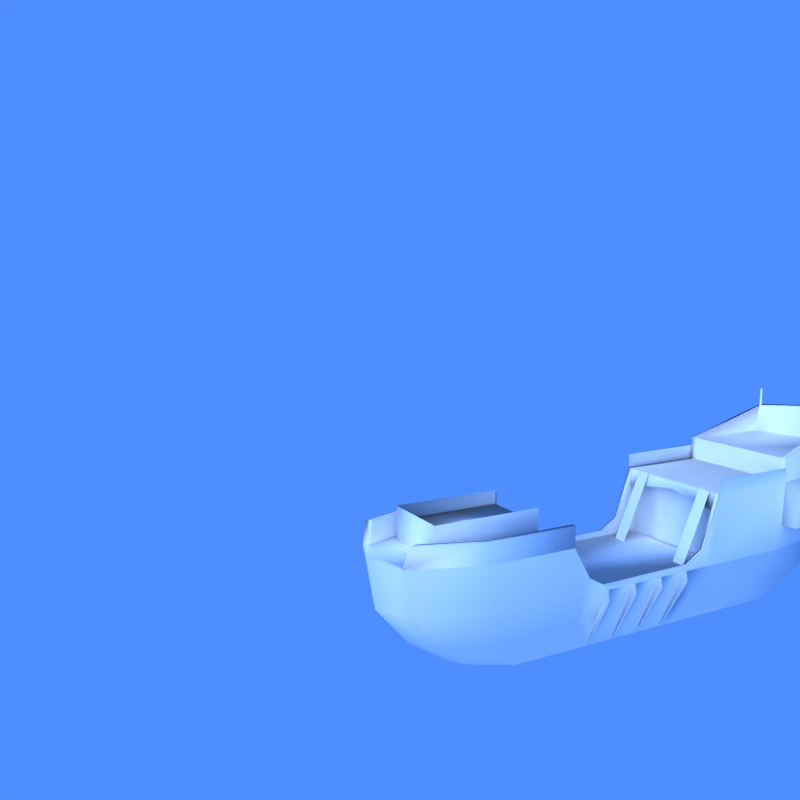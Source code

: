 # Source: Pirate_Ship_deck.blend  (saved by Blender 2.79.0; exported with 4.5.12 LTS)
import bpy
from mathutils import Matrix  # noqa: F401  (used for matrix-valued properties, if any)

bpy.ops.wm.read_factory_settings(use_empty=True)
scene = bpy.context.scene
scene.name = 'Scene'

# ---- collections
col_collection_1 = bpy.data.collections.new('Collection 1'); scene.collection.children.link(col_collection_1)

# ---- materials (node trees are filled in below, after node groups)
mat_material = bpy.data.materials.new('Material')
mat_material.alpha_threshold = 0.0
mat_material.diffuse_color = (0.9278, 0.9278, 0.9278, 1.0)
mat_material.roughness = 0.5
mat_material.specular_intensity = 0.0

# ---- material node trees

# ---- world
world_world = bpy.data.worlds.new('World'); scene.world = world_world
world_world.color = (0.3109, 0.5564, 1.0)
world_world.use_sun_shadow = False
world_world.sun_shadow_jitter_overblur = 0.0
world_world.cycles.sampling_method = 'NONE'
world_world.cycles.sample_map_resolution = 256

# ---- cameras
cam_camera = bpy.data.cameras.new('Camera')
cam_camera.passepartout_alpha = 0.2
cam_camera.clip_end = 100.0
cam_camera.lens = 35.0
cam_camera.sensor_width = 32.0
cam_camera.sensor_height = 18.0
cam_camera.ortho_scale = 7.314
cam_camera.show_passepartout = False
cam_camera.show_safe_areas = True
cam_camera.dof.focus_distance = 0.0
cam_camera.dof.aperture_fstop = 128.0

# ---- lights
light_spot = bpy.data.lights.new('Spot', 'SUN')
light_spot.transmission_factor = 0.0
light_spot.cutoff_distance = 30.0
light_spot.angle = 1.571
light_spot.energy = 1.607
light_spot.shadow_buffer_clip_start = 1.001
light_spot.shadow_soft_size = 1.0
light_spot.shadow_cascade_max_distance = 1000.0
light_spot.cycles.use_multiple_importance_sampling = False

# ---- meshes
me_cylinder_012 = bpy.data.meshes.new('Cylinder.012')
me_cylinder_012.from_pydata([(8.356, 36.39, -4.621), (-8.356, 36.39, -4.621), (0.0, 68.87, -4.926), (8.356, 53.49, -4.697), (-8.356, 53.49, -4.697), (8.356, 40.09, -4.621), (-8.356, 40.09, -4.621), (7.258, 67.29, -4.824), (-7.258, 67.29, -4.824), (8.5, 19.94, -4.546), (-8.5, 19.94, -4.546), (8.5, 3.21, -4.648), (-8.5, 3.21, -4.648), (0.0, -9.207, -4.801), (8.5, 16.17, -4.546), (-8.5, 16.17, -4.546), (4.705, -6.59, -4.801), (-4.705, -6.59, -4.801), (11.14, 36.07, -3.752), (-11.14, 36.07, -3.752), (11.14, 36.66, -3.752), (-11.14, 36.66, -3.752), (11.14, 30.65, -3.752), (-11.14, 30.65, -3.752), (11.14, 31.24, -3.752), (-11.14, 31.24, -3.752), (11.11, 25.24, -3.764), (-11.11, 25.24, -3.764), (11.11, 25.82, -3.764), (-11.11, 25.82, -3.764), (11.06, 19.83, -3.788), (-11.06, 19.83, -3.788), (11.06, 20.41, -3.788), (-11.06, 20.41, -3.788), (10.78, 19.78, -3.363), (-10.78, 19.78, -3.363), (5.975, 20.1, -5.853), (-5.975, 20.1, -5.853), (10.78, 20.39, -3.363), (-10.78, 20.39, -3.363), (5.975, 20.56, -5.853), (-5.975, 20.56, -5.853), (10.78, 25.23, -3.363), (-10.78, 25.23, -3.363), (5.975, 25.27, -5.853), (-5.975, 25.27, -5.853), (10.78, 25.84, -3.363), (-10.78, 25.84, -3.363), (5.975, 25.72, -5.853), (-5.975, 25.72, -5.853), (10.78, 30.68, -3.363), (-10.78, 30.68, -3.363), (5.975, 30.43, -5.853), (-5.975, 30.43, -5.853), (10.78, 31.29, -3.363), (-10.78, 31.29, -3.363), (5.975, 30.89, -5.853), (-5.975, 30.89, -5.853), (10.78, 36.13, -3.363), (-10.78, 36.13, -3.363), (5.975, 35.59, -5.853), (-5.975, 35.59, -5.853), (10.78, 36.74, -3.363), (-10.78, 36.74, -3.363), (5.975, 36.05, -5.853), (-5.975, 36.05, -5.853), (10.7, 19.52, -3.181), (-10.7, 19.52, -3.181), (10.7, 16.46, -2.801), (-10.7, 16.46, -2.801), (9.969, 16.46, -2.801), (-9.969, 16.46, -2.801), (9.886, 15.07, -3.363), (-9.886, 15.07, -3.363), (10.05, 13.43, -1.614), (-10.05, 13.43, -1.614), (10.78, 0.3294, -3.363), (-10.78, 0.3294, -3.363), (10.78, -2.003, -1.614), (-10.78, -2.003, -1.614), (5.975, 6.154, -5.853), (-5.975, 6.154, -5.853), (0.0, 73.4, -3.363), (0.0, -14.68, -3.363), (0.0, -15.69, -1.614), (0.0, -2.177, -5.853), (0.0, 61.72, -6.055), (10.78, 57.16, -3.363), (-10.78, 57.16, -3.363), (5.975, 49.44, -5.853), (-5.975, 49.44, -5.853), (10.78, 42.18, -3.363), (-10.78, 42.18, -3.363), (5.975, 38.03, -5.853), (-5.975, 38.03, -5.853), (10.78, 15.07, -3.363), (-10.78, 15.07, -3.363), (6.99, -11.58, -3.363), (-6.99, -11.58, -3.363), (8.566, 71.55, -3.363), (-8.566, 71.55, -3.363), (10.78, 13.43, -1.614), (-10.78, 13.43, -1.614), (5.975, 17.38, -5.853), (-5.975, 17.38, -5.853), (6.303, -13.53, -1.614), (-6.303, -13.53, -1.614), (2.18, -0.1009, -5.853), (-2.18, -0.1009, -5.853), (5.975, 60.41, -5.853), (-5.975, 60.41, -5.853), (5.975, 60.41, -5.853), (-5.975, 60.41, -5.853), (2.18, -0.1009, -5.853), (-2.18, -0.1009, -5.853), (6.303, -13.53, -1.614), (-6.303, -13.53, -1.614), (5.975, 17.38, -5.853), (-5.975, 17.38, -5.853), (10.78, 13.43, -1.614), (-10.78, 13.43, -1.614), (8.566, 71.55, -3.363), (-8.566, 71.55, -3.363), (5.975, 38.03, -5.853), (-5.975, 38.03, -5.853), (10.78, 42.18, -3.363), (-10.78, 42.18, -3.363), (10.78, 43.32, -0.7048), (-10.78, 43.32, -0.7048), (8.566, 74.19, -0.7048), (-8.566, 74.19, -0.7048), (5.975, 49.44, -5.853), (-5.975, 49.44, -5.853), (10.78, 57.16, -3.363), (-10.78, 57.16, -3.363), (10.78, 59.06, -0.7048), (-10.78, 59.06, -0.7048), (-2.619e-09, 61.72, -6.055), (1.216e-08, -2.177, -5.853), (1.544e-08, -15.69, -1.614), (1.042e-08, 13.43, -1.614), (-5.823e-09, 73.4, -3.363), (9.405e-09, 15.07, -3.363), (7.263e-09, 27.71, -6.185), (5.946e-09, 42.18, -3.363), (3.748e-09, 43.32, -0.7048), (-2.997e-09, 76.04, -0.7048), (1.377e-09, 49.44, -6.185), (5.975, 6.154, -5.853), (-5.975, 6.154, -5.853), (10.78, -2.003, -1.614), (-10.78, -2.003, -1.614), (1.257e-08, 6.154, -6.185), (1.576e-08, -2.003, -1.614), (10.05, 13.43, -1.614), (-10.05, 13.43, -1.614), (9.886, 15.07, -3.363), (-9.886, 15.07, -3.363), (9.886, 42.18, -3.363), (-9.886, 42.18, -3.363), (9.886, 43.32, -0.7048), (-9.886, 43.32, -0.7048), (9.969, 36.87, -3.157), (-9.969, 36.87, -3.157), (9.969, 40.16, -2.717), (-9.969, 40.16, -2.717), (9.969, 19.52, -3.181), (-9.969, 19.52, -3.181), (9.969, 16.46, -2.801), (-9.969, 16.46, -2.801), (10.7, 40.16, -2.717), (-10.7, 40.16, -2.717), (10.7, 16.46, -2.801), (-10.7, 16.46, -2.801), (10.7, 36.87, -3.157), (-10.7, 36.87, -3.157), (10.7, 19.52, -3.181), (-10.7, 19.52, -3.181), (9.69, 59.06, -0.7048), (-9.69, 59.06, -0.7048), (2.356e-09, 59.06, -0.7048), (2.326e-09, 59.06, 0.2221), (-5.644e-09, 75.53, 0.2642), (8.074, 73.7, 0.2642), (-8.074, 73.7, 0.2642), (8.452, 74.64, 1.344), (-8.452, 74.64, 1.344), (9.69, 59.06, 0.2221), (-9.69, 59.06, 0.2221), (-2.209e-09, 77.39, 1.531), (-3.555e-09, 78.06, 1.572), (-3.027e-09, 76.04, 0.2221), (10.78, 59.06, 0.2221), (-10.78, 59.06, 0.2221), (8.566, 74.19, 0.2221), (-8.566, 74.19, 0.2221), (10.02, -2.003, -1.614), (-10.02, -2.003, -1.614), (5.927, -12.35, -1.614), (-5.927, -12.35, -1.614), (1.61e-08, -14.36, -1.614), (6.614, -11.4, -0.8306), (-6.614, -11.4, -0.8306), (10.02, -2.003, -0.8306), (-10.02, -2.003, -0.8306), (10.05, 13.43, -0.8306), (-10.05, 13.43, -0.8306), (10.78, 13.43, -0.8306), (-10.78, 13.43, -0.8306), (10.78, -2.003, -0.8306), (-10.78, -2.003, -0.8306), (6.99, -12.59, -0.8306), (-6.99, -12.59, -0.8306), (4.692e-09, 43.26, -1.031), (9.886, 42.81, -1.362), (-9.886, 42.81, -1.362), (3.139e-09, 45.27, -1.031), (9.886, 44.82, -1.362), (-9.886, 44.82, -1.362), (9.886, 44.2, -3.363), (-9.886, 44.2, -3.363), (4.393e-09, 44.2, -3.363), (9.079, 72.87, -2.331), (-9.079, 72.87, -2.331), (11.3, 58.11, -2.331), (-11.3, 58.11, -2.331), (14.06, 58.11, -2.331), (-14.06, 58.11, -2.331), (11.84, 72.87, -2.331), (-11.84, 72.87, -2.331), (13.54, 59.06, -0.9758), (-13.54, 59.06, -0.9758), (11.33, 74.19, -0.9758), (-11.33, 74.19, -0.9758), (5.975, 36.05, -5.853), (-5.975, 36.05, -5.853), (10.78, 36.74, -3.363), (-10.78, 36.74, -3.363), (5.975, 35.59, -5.853), (-5.975, 35.59, -5.853), (10.78, 36.13, -3.363), (-10.78, 36.13, -3.363), (5.975, 30.89, -5.853), (-5.975, 30.89, -5.853), (10.78, 31.29, -3.363), (-10.78, 31.29, -3.363), (5.975, 30.43, -5.853), (-5.975, 30.43, -5.853), (10.78, 30.68, -3.363), (-10.78, 30.68, -3.363), (5.975, 25.72, -5.853), (-5.975, 25.72, -5.853), (10.78, 25.84, -3.363), (-10.78, 25.84, -3.363), (5.975, 25.27, -5.853), (-5.975, 25.27, -5.853), (10.78, 25.23, -3.363), (-10.78, 25.23, -3.363), (5.975, 20.56, -5.853), (-5.975, 20.56, -5.853), (10.78, 20.39, -3.363), (-10.78, 20.39, -3.363), (5.975, 20.1, -5.853), (-5.975, 20.1, -5.853), (10.78, 19.78, -3.363), (-10.78, 19.78, -3.363), (7.98, 74.72, 1.365), (-7.98, 74.72, 1.365), (8.994, 75.65, 1.4), (-8.994, 75.65, 1.4), (7.98, 74.72, 2.136), (-7.98, 74.72, 2.136), (8.994, 75.65, 2.17), (-8.994, 75.65, 2.17), (8.452, 74.64, 2.115), (-8.452, 74.64, 2.115), (10.78, 43.32, -0.1388), (-10.78, 43.32, -0.1388), (10.78, 59.06, -0.1388), (-10.78, 59.06, -0.1388), (0.7071, 52.31, -1.0), (0.9659, 51.87, -1.0), (0.9659, 51.35, -1.0), (0.7071, 50.9, -1.0), (0.2588, 50.64, -1.0), (-0.2588, 50.64, -1.0), (-0.7071, 50.9, -1.0), (-0.9659, 51.35, -1.0), (-0.9659, 51.87, -1.0), (-0.7071, 52.31, -1.0), (-0.2588, 52.57, -1.0), (0.2588, 52.57, -1.0), (1.547e-09, 51.61, -1.057), (1.029, 28.43, -3.591), (1.405, 27.78, -3.591), (1.405, 27.02, -3.591), (1.029, 26.37, -3.591), (0.3765, 26.0, -3.591), (-0.3765, 26.0, -3.591), (-1.029, 26.37, -3.591), (-1.405, 27.02, -3.591), (-1.405, 27.78, -3.591), (-1.029, 28.43, -3.591), (-0.3765, 28.81, -3.591), (0.3765, 28.81, -3.591), (8.122e-09, 27.4, -3.654), (0.7071, 0.7071, -1.0), (0.9659, 0.2588, -1.0), (0.9659, -0.2588, -1.0), (0.7071, -0.7071, -1.0), (0.2588, -0.9659, -1.0), (-0.2588, -0.9659, -1.0), (-0.7071, -0.7071, -1.0), (-0.9659, -0.2588, -1.0), (-0.9659, 0.2588, -1.0), (-0.7071, 0.7071, -1.0), (-0.2588, 0.9659, -1.0), (0.2588, 0.9659, -1.0), (1.601e-08, 2.965e-06, -1.075), (0.5551, -6.747, -1.26), (0.7582, -6.966, -1.321), (0.7582, -7.219, -1.392), (0.5551, -7.439, -1.454), (0.2032, -7.565, -1.489), (-0.2032, -7.565, -1.489), (-0.5551, -7.439, -1.454), (-0.7582, -7.219, -1.392), (-0.7582, -6.966, -1.321), (-0.5551, -6.747, -1.26), (-0.2032, -6.62, -1.224), (0.2032, -6.62, -1.224), (-3.09e-17, -6.919, -1.388), (5.853, 10.25, -1.676), (-5.853, 10.25, -1.676), (5.853, -7.878, -1.676), (-5.853, -7.878, -1.676), (5.853, 10.25, -0.9115), (-5.853, 10.25, -0.9115), (5.853, -7.878, -0.9115), (-5.853, -7.878, -0.9115), (0.0, -7.878, -1.676), (0.0, 10.25, -1.676), (0.0, -7.878, -0.9115), (0.0, 10.25, -0.9115), (5.853, 10.25, -0.3912), (-5.853, 10.25, -0.3912), (5.853, -7.878, -0.3912), (-5.853, -7.878, -0.3912), (0.0, -7.878, -0.3912), (-5.502, 43.28, -0.6832), (-5.502, 37.92, -3.368), (-7.838, 37.92, -3.368), (-7.838, 43.28, -0.6832), (6.309, 43.28, -0.6832), (6.309, 37.92, -3.368), (8.644, 37.92, -3.368), (8.644, 43.28, -0.6832)], [], [(0, 62, 20), (21, 63, 1), (64, 0, 20), (21, 1, 65), (62, 0, 5, 91), (6, 1, 63, 92), (0, 64, 93, 5), (94, 65, 1, 6), (2, 82, 99, 7), (100, 82, 2, 8), (7, 109, 86, 2), (86, 110, 8, 2), (7, 99, 87, 3), (88, 100, 8, 4), (109, 7, 3, 89), (4, 8, 110, 90), (3, 87, 91, 5), (92, 88, 4, 6), (89, 3, 5, 93), (6, 4, 90, 94), (9, 36, 30), (31, 37, 10), (34, 9, 30), (31, 10, 35), (9, 34, 95, 14), (96, 35, 10, 15), (36, 9, 14, 103), (15, 10, 37, 104), (14, 95, 76, 11), (77, 96, 15, 12), (103, 14, 11, 80), (12, 15, 104, 81), (11, 76, 97, 16), (98, 77, 12, 17), (80, 11, 16, 107), (17, 12, 81, 108), (13, 85, 107, 16), (108, 85, 13, 17), (83, 13, 16, 97), (17, 13, 83, 98), (68, 95, 34, 66), (35, 96, 69, 67), (20, 62, 58, 18), (59, 63, 21, 19), (64, 20, 18, 60), (19, 21, 65, 61), (60, 18, 58), (59, 19, 61), (24, 54, 50, 22), (51, 55, 25, 23), (56, 24, 22, 52), (23, 25, 57, 53), (52, 22, 50), (51, 23, 53), (24, 56, 54), (55, 57, 25), (28, 46, 42, 26), (43, 47, 29, 27), (48, 28, 26, 44), (27, 29, 49, 45), (44, 26, 42), (43, 27, 45), (28, 48, 46), (47, 49, 29), (32, 38, 34, 30), (35, 39, 33, 31), (40, 32, 30, 36), (31, 33, 41, 37), (32, 40, 38), (39, 41, 33), (56, 60, 58, 54), (59, 61, 57, 55), (48, 52, 50, 46), (51, 53, 49, 47), (40, 44, 42, 38), (43, 45, 41, 39), (72, 74, 70), (71, 75, 73), (101, 95, 68), (69, 96, 102), (76, 95, 101, 78), (102, 96, 77, 79), (97, 76, 78, 105), (79, 77, 98, 106), (105, 84, 83, 97), (83, 84, 106, 98), (137, 111, 131, 147), (132, 112, 137, 147), (123, 143, 147, 131), (147, 143, 124, 132), (138, 152, 148, 113), (149, 152, 138, 114), (152, 143, 117, 148), (118, 143, 152, 149), (198, 196, 153, 200), (153, 197, 199, 200), (156, 142, 140, 154), (140, 142, 157, 155), (142, 156, 158, 144), (159, 157, 142, 144), (158, 156, 166, 162), (167, 157, 159, 163), (127, 160, 164, 170), (165, 161, 128, 171), (154, 119, 172, 168), (173, 120, 155, 169), (162, 174, 170, 164), (171, 175, 163, 165), (166, 176, 174, 162), (175, 177, 167, 163), (176, 166, 168, 172), (169, 167, 177, 173), (156, 168, 166), (167, 169, 157), (125, 127, 170), (171, 128, 126), (158, 162, 164), (165, 163, 159), (194, 268, 192), (193, 269, 195), (183, 182, 181, 187), (181, 182, 184, 188), (187, 185, 183), (184, 186, 188), (268, 185, 187, 192), (188, 186, 269, 193), (135, 192, 187, 178), (188, 193, 136, 179), (178, 187, 181, 180), (181, 188, 179, 180), (129, 194, 192, 135), (193, 195, 130, 136), (129, 146, 191, 194), (191, 146, 130, 195), (140, 153, 196, 154), (197, 153, 140, 155), (145, 160, 178, 180), (179, 161, 145, 180), (127, 135, 178, 160), (179, 136, 128, 161), (196, 198, 201, 203), (202, 199, 197, 204), (154, 196, 203, 205), (204, 197, 155, 206), (119, 154, 205, 207), (206, 155, 120, 208), (150, 119, 207, 209), (208, 120, 151, 210), (115, 150, 209, 211), (210, 151, 116, 212), (211, 209, 203, 201), (204, 210, 212, 202), (207, 205, 203, 209), (204, 206, 208, 210), (115, 198, 200, 139), (200, 199, 116, 139), (198, 115, 211, 201), (212, 116, 199, 202), (214, 160, 145, 213), (145, 161, 215, 213), (160, 214, 164), (165, 215, 161), (214, 158, 164), (165, 159, 215), (214, 213, 216, 217), (216, 213, 215, 218), (158, 214, 217, 219), (218, 215, 159, 220), (144, 158, 219, 221), (220, 159, 144, 221), (219, 217, 216, 221), (216, 218, 220, 221), (133, 224, 125), (126, 225, 134), (121, 222, 224, 133), (225, 223, 122, 134), (222, 141, 146), (146, 141, 223), (129, 222, 146), (146, 223, 130), (222, 121, 141), (141, 122, 223), (224, 222, 228, 226), (229, 223, 225, 227), (135, 224, 226, 230), (227, 225, 136, 231), (222, 129, 232, 228), (233, 130, 223, 229), (129, 135, 230, 232), (231, 136, 130, 233), (228, 232, 230, 226), (231, 233, 229, 227), (246, 250, 143), (143, 251, 247), (123, 234, 143), (143, 235, 124), (262, 117, 143), (143, 118, 263), (234, 238, 143), (143, 239, 235), (258, 262, 143), (143, 263, 259), (238, 242, 143), (143, 243, 239), (254, 258, 143), (143, 259, 255), (242, 246, 143), (143, 247, 243), (250, 254, 143), (143, 255, 251), (252, 248, 174, 176), (175, 249, 253, 177), (264, 260, 176), (177, 261, 265), (240, 236, 174), (175, 237, 241), (260, 256, 176), (177, 257, 261), (244, 240, 174), (175, 241, 245), (256, 252, 176), (177, 253, 257), (248, 244, 174), (175, 245, 249), (170, 174, 236, 125), (237, 175, 171, 126), (268, 190, 189, 266), (189, 190, 269, 267), (185, 266, 183), (184, 267, 186), (268, 266, 270, 272), (271, 267, 269, 273), (266, 185, 274, 270), (275, 186, 267, 271), (185, 268, 272, 274), (273, 269, 186, 275), (272, 270, 274), (275, 271, 273), (127, 135, 278, 276), (279, 136, 128, 277), (182, 183, 266, 189), (267, 184, 182, 189), (190, 268, 194, 191), (195, 269, 190, 191), (125, 224, 135, 127), (136, 225, 126, 128), (292, 280, 281), (292, 281, 282), (292, 282, 283), (292, 283, 284), (292, 284, 285), (292, 285, 286), (292, 286, 287), (292, 287, 288), (292, 288, 289), (292, 289, 290), (292, 290, 291), (291, 280, 292), (305, 293, 294), (305, 294, 295), (305, 295, 296), (305, 296, 297), (305, 297, 298), (305, 298, 299), (305, 299, 300), (305, 300, 301), (305, 301, 302), (305, 302, 303), (305, 303, 304), (304, 293, 305), (318, 306, 307), (318, 307, 308), (318, 308, 309), (318, 309, 310), (318, 310, 311), (318, 311, 312), (318, 312, 313), (318, 313, 314), (318, 314, 315), (318, 315, 316), (318, 316, 317), (317, 306, 318), (331, 319, 320), (331, 320, 321), (331, 321, 322), (331, 322, 323), (331, 323, 324), (331, 324, 325), (331, 325, 326), (331, 326, 327), (331, 327, 328), (331, 328, 329), (331, 329, 330), (330, 319, 331), (332, 336, 338, 334), (339, 337, 333, 335), (341, 332, 334, 340), (335, 333, 341, 340), (336, 343, 342, 338), (342, 343, 337, 339), (338, 342, 340, 334), (340, 342, 339, 335), (332, 341, 343, 336), (343, 341, 333, 337), (336, 344, 346, 338), (347, 345, 337, 339), (342, 338, 346, 348), (347, 339, 342, 348), (349, 352, 351, 350), (356, 353, 354, 355)])
me_cylinder_012.polygons.foreach_set('use_smooth', [True] * 310)
_uv = me_cylinder_012.uv_layers.new(name='UVTex')
_uv.uv.foreach_set('vector', [0.5423, 0.09056, 0.5446, 0.1272, 0.5441, 0.1159, 0.5441, 0.1159, 0.5446, 0.1272, 0.5423, 0.09056, 0.5401, 0.05463, 0.5423, 0.09056, 0.5441, 0.1159, 0.5441, 0.1159, 0.5423, 0.09056, 0.5401, 0.05463, 0.5446, 0.1272, 0.5423, 0.09056, 0.5664, 0.09056, 0.5801, 0.1272, 0.5664, 0.09056, 0.5423, 0.09056, 0.5446, 0.1272, 0.5801, 0.1272, 0.5423, 0.09056, 0.5401, 0.05463, 0.553, 0.05463, 0.5664, 0.09056, 0.553, 0.05463, 0.5401, 0.05463, 0.5423, 0.09056, 0.5664, 0.09056, 0.7807, 0.08539, 0.811, 0.1288, 0.7715, 0.1272, 0.7438, 0.08462, 0.7715, 0.1272, 0.811, 0.1288, 0.7807, 0.08539, 0.7438, 0.08462, 0.7438, 0.08462, 0.6989, 0.05463, 0.737, 0.05542, 0.7807, 0.08539, 0.737, 0.05542, 0.6989, 0.05463, 0.7438, 0.08462, 0.7807, 0.08539, 0.7438, 0.08462, 0.7715, 0.1272, 0.6777, 0.1272, 0.6538, 0.08833, 0.6777, 0.1272, 0.7715, 0.1272, 0.7438, 0.08462, 0.6538, 0.08833, 0.6989, 0.05463, 0.7438, 0.08462, 0.6538, 0.08833, 0.6274, 0.05463, 0.6538, 0.08833, 0.7438, 0.08462, 0.6989, 0.05463, 0.6274, 0.05463, 0.6538, 0.08833, 0.6777, 0.1272, 0.5801, 0.1272, 0.5664, 0.09056, 0.5801, 0.1272, 0.6777, 0.1272, 0.6538, 0.08833, 0.5664, 0.09056, 0.6274, 0.05463, 0.6538, 0.08833, 0.5664, 0.09056, 0.553, 0.05463, 0.5664, 0.09056, 0.6538, 0.08833, 0.6274, 0.05463, 0.553, 0.05463, 0.4351, 0.09274, 0.4362, 0.05463, 0.4344, 0.1148, 0.4344, 0.1148, 0.4362, 0.05463, 0.4351, 0.09274, 0.4341, 0.1272, 0.4351, 0.09274, 0.4344, 0.1148, 0.4344, 0.1148, 0.4351, 0.09274, 0.4341, 0.1272, 0.4351, 0.09274, 0.4341, 0.1272, 0.4034, 0.1272, 0.4105, 0.09274, 0.4034, 0.1272, 0.4341, 0.1272, 0.4351, 0.09274, 0.4105, 0.09274, 0.4362, 0.05463, 0.4351, 0.09274, 0.4105, 0.09274, 0.4184, 0.05463, 0.4105, 0.09274, 0.4351, 0.09274, 0.4362, 0.05463, 0.4184, 0.05463, 0.4105, 0.09274, 0.4034, 0.1272, 0.3073, 0.1272, 0.3261, 0.08977, 0.3073, 0.1272, 0.4034, 0.1272, 0.4105, 0.09274, 0.3261, 0.08977, 0.4184, 0.05463, 0.4105, 0.09274, 0.3261, 0.08977, 0.3452, 0.05463, 0.3261, 0.08977, 0.4105, 0.09274, 0.4184, 0.05463, 0.3452, 0.05463, 0.3261, 0.08977, 0.3073, 0.1272, 0.2297, 0.1272, 0.2622, 0.08531, 0.2297, 0.1272, 0.3073, 0.1272, 0.3261, 0.08977, 0.2622, 0.08531, 0.3452, 0.05463, 0.3261, 0.08977, 0.2622, 0.08531, 0.3045, 0.05463, 0.2622, 0.08531, 0.3261, 0.08977, 0.3452, 0.05463, 0.3045, 0.05463, 0.2451, 0.08531, 0.2909, 0.05463, 0.3045, 0.05463, 0.2622, 0.08531, 0.3045, 0.05463, 0.2909, 0.05463, 0.2451, 0.08531, 0.2622, 0.08531, 0.2094, 0.1272, 0.2451, 0.08531, 0.2622, 0.08531, 0.2297, 0.1272, 0.2622, 0.08531, 0.2451, 0.08531, 0.2094, 0.1272, 0.2297, 0.1272, 0.4124, 0.1436, 0.4034, 0.1272, 0.4341, 0.1272, 0.4323, 0.1325, 0.4341, 0.1272, 0.4034, 0.1272, 0.4124, 0.1436, 0.4323, 0.1325, 0.5441, 0.1159, 0.5446, 0.1272, 0.5407, 0.1272, 0.5402, 0.1159, 0.5407, 0.1272, 0.5446, 0.1272, 0.5441, 0.1159, 0.5402, 0.1159, 0.5401, 0.05463, 0.5441, 0.1159, 0.5402, 0.1159, 0.5371, 0.05463, 0.5402, 0.1159, 0.5441, 0.1159, 0.5401, 0.05463, 0.5371, 0.05463, 0.5371, 0.05463, 0.5402, 0.1159, 0.5407, 0.1272, 0.5407, 0.1272, 0.5402, 0.1159, 0.5371, 0.05463, 0.5088, 0.1159, 0.5091, 0.1272, 0.5051, 0.1272, 0.5049, 0.1159, 0.5051, 0.1272, 0.5091, 0.1272, 0.5088, 0.1159, 0.5049, 0.1159, 0.5065, 0.05463, 0.5088, 0.1159, 0.5049, 0.1159, 0.5035, 0.05463, 0.5049, 0.1159, 0.5088, 0.1159, 0.5065, 0.05463, 0.5035, 0.05463, 0.5035, 0.05463, 0.5049, 0.1159, 0.5051, 0.1272, 0.5051, 0.1272, 0.5049, 0.1159, 0.5035, 0.05463, 0.5088, 0.1159, 0.5065, 0.05463, 0.5091, 0.1272, 0.5091, 0.1272, 0.5065, 0.05463, 0.5088, 0.1159, 0.4735, 0.1155, 0.4735, 0.1272, 0.4696, 0.1272, 0.4696, 0.1155, 0.4696, 0.1272, 0.4735, 0.1272, 0.4735, 0.1155, 0.4696, 0.1155, 0.4728, 0.05463, 0.4735, 0.1155, 0.4696, 0.1155, 0.4698, 0.05463, 0.4696, 0.1155, 0.4735, 0.1155, 0.4728, 0.05463, 0.4698, 0.05463, 0.4698, 0.05463, 0.4696, 0.1155, 0.4696, 0.1272, 0.4696, 0.1272, 0.4696, 0.1155, 0.4698, 0.05463, 0.4735, 0.1155, 0.4728, 0.05463, 0.4735, 0.1272, 0.4735, 0.1272, 0.4728, 0.05463, 0.4735, 0.1155, 0.4382, 0.1148, 0.438, 0.1272, 0.4341, 0.1272, 0.4344, 0.1148, 0.4341, 0.1272, 0.438, 0.1272, 0.4382, 0.1148, 0.4344, 0.1148, 0.4392, 0.05463, 0.4382, 0.1148, 0.4344, 0.1148, 0.4362, 0.05463, 0.4344, 0.1148, 0.4382, 0.1148, 0.4392, 0.05463, 0.4362, 0.05463, 0.4382, 0.1148, 0.4392, 0.05463, 0.438, 0.1272, 0.438, 0.1272, 0.4392, 0.05463, 0.4382, 0.1148, 0.5065, 0.05463, 0.5371, 0.05463, 0.5407, 0.1272, 0.5091, 0.1272, 0.5407, 0.1272, 0.5371, 0.05463, 0.5065, 0.05463, 0.5091, 0.1272, 0.4728, 0.05463, 0.5035, 0.05463, 0.5051, 0.1272, 0.4735, 0.1272, 0.5051, 0.1272, 0.5035, 0.05463, 0.4728, 0.05463, 0.4735, 0.1272, 0.4392, 0.05463, 0.4698, 0.05463, 0.4696, 0.1272, 0.438, 0.1272, 0.4696, 0.1272, 0.4698, 0.05463, 0.4392, 0.05463, 0.438, 0.1272, 0.4034, 0.1272, 0.3927, 0.1782, 0.4124, 0.1436, 0.4124, 0.1436, 0.3927, 0.1782, 0.4034, 0.1272, 0.3927, 0.1782, 0.4034, 0.1272, 0.4124, 0.1436, 0.4124, 0.1436, 0.4034, 0.1272, 0.3927, 0.1782, 0.3073, 0.1272, 0.4034, 0.1272, 0.3927, 0.1782, 0.2921, 0.1782, 0.3927, 0.1782, 0.4034, 0.1272, 0.3073, 0.1272, 0.2921, 0.1782, 0.2297, 0.1272, 0.3073, 0.1272, 0.2921, 0.1782, 0.2169, 0.1782, 0.2921, 0.1782, 0.3073, 0.1272, 0.2297, 0.1272, 0.2169, 0.1782, 0.2169, 0.1782, 0.2028, 0.1782, 0.2094, 0.1272, 0.2297, 0.1272, 0.2094, 0.1272, 0.2028, 0.1782, 0.2169, 0.1782, 0.2297, 0.1272, 0.6629, 0.2362, 0.662, 0.2739, 0.6049, 0.2753, 0.6035, 0.2326, 0.6049, 0.2753, 0.662, 0.2739, 0.6629, 0.2362, 0.6035, 0.2326, 0.5295, 0.2808, 0.4558, 0.2473, 0.6035, 0.2326, 0.6049, 0.2753, 0.6035, 0.2326, 0.4558, 0.2473, 0.5295, 0.2808, 0.6049, 0.2753, 0.225, 0.2391, 0.2903, 0.2282, 0.2922, 0.2737, 0.2439, 0.2529, 0.2922, 0.2737, 0.2903, 0.2282, 0.225, 0.2391, 0.2439, 0.2529, 0.2903, 0.2282, 0.4558, 0.2473, 0.3706, 0.2773, 0.2922, 0.2737, 0.3706, 0.2773, 0.4558, 0.2473, 0.2903, 0.2282, 0.2922, 0.2737, 0.1224, 0.3387, 0.2018, 0.3037, 0.2048, 0.3818, 0.1084, 0.3855, 0.2048, 0.3818, 0.2018, 0.3037, 0.1224, 0.3387, 0.1084, 0.3855, 0.3844, 0.2978, 0.3874, 0.3749, 0.3251, 0.3772, 0.3221, 0.2989, 0.3251, 0.3772, 0.3874, 0.3749, 0.3844, 0.2978, 0.3221, 0.2989, 0.3874, 0.3749, 0.3844, 0.2978, 0.5753, 0.2981, 0.5661, 0.3746, 0.5753, 0.2981, 0.3844, 0.2978, 0.3874, 0.3749, 0.5661, 0.3746, 0.01399, 0.2218, 0.06037, 0.1277, 0.05462, 0.1567, 0.03791, 0.1905, 0.05462, 0.1567, 0.06037, 0.1277, 0.01399, 0.2218, 0.03791, 0.1905, 0.07054, 0.2679, 0.06516, 0.2713, 0.03626, 0.2225, 0.04242, 0.2207, 0.03626, 0.2225, 0.06516, 0.2713, 0.07054, 0.2679, 0.04242, 0.2207, 0.1223, 0.09846, 0.126, 0.09496, 0.07569, 0.1442, 0.07301, 0.1398, 0.07569, 0.1442, 0.126, 0.09496, 0.1223, 0.09846, 0.07301, 0.1398, 0.03791, 0.1905, 0.04291, 0.1915, 0.04242, 0.2207, 0.03626, 0.2225, 0.04242, 0.2207, 0.04291, 0.1915, 0.03791, 0.1905, 0.03626, 0.2225, 0.05462, 0.1567, 0.0585, 0.1595, 0.04291, 0.1915, 0.03791, 0.1905, 0.04291, 0.1915, 0.0585, 0.1595, 0.05462, 0.1567, 0.03791, 0.1905, 0.0585, 0.1595, 0.05462, 0.1567, 0.07301, 0.1398, 0.07569, 0.1442, 0.07301, 0.1398, 0.05462, 0.1567, 0.0585, 0.1595, 0.07569, 0.1442, 0.06037, 0.1277, 0.07301, 0.1398, 0.05462, 0.1567, 0.05462, 0.1567, 0.07301, 0.1398, 0.06037, 0.1277, 0.5802, 0.1274, 0.5817, 0.2259, 0.5602, 0.1528, 0.5602, 0.1528, 0.5817, 0.2259, 0.5802, 0.1274, 0.01399, 0.2218, 0.03791, 0.1905, 0.03626, 0.2225, 0.03626, 0.2225, 0.03791, 0.1905, 0.01399, 0.2218, 0.7812, 0.2433, 0.7808, 0.2709, 0.6795, 0.2439, 0.6795, 0.2439, 0.7808, 0.2709, 0.7812, 0.2433, 0.9362, 0.3181, 0.9488, 0.3849, 0.8135, 0.3799, 0.8164, 0.3003, 0.8135, 0.3799, 0.9488, 0.3849, 0.9362, 0.3181, 0.8164, 0.3003, 0.0187, 0.09539, 0.07722, 0.08146, 0.06807, 0.09964, 0.06807, 0.09964, 0.07722, 0.08146, 0.0187, 0.09539, 0.08422, 0.07231, 0.07722, 0.08146, 0.0187, 0.09539, 0.01697, 0.08948, 0.0187, 0.09539, 0.07722, 0.08146, 0.08422, 0.07231, 0.01697, 0.08948, 0.7779, 0.2887, 0.8168, 0.29, 0.8164, 0.3003, 0.7783, 0.3003, 0.8164, 0.3003, 0.8168, 0.29, 0.7779, 0.2887, 0.7783, 0.3003, 0.7783, 0.3003, 0.8164, 0.3003, 0.8135, 0.3799, 0.7788, 0.3782, 0.8135, 0.3799, 0.8164, 0.3003, 0.7783, 0.3003, 0.7788, 0.3782, 0.7818, 0.2217, 0.7812, 0.2433, 0.6795, 0.2439, 0.6807, 0.2251, 0.6795, 0.2439, 0.7812, 0.2433, 0.7818, 0.2217, 0.6807, 0.2251, 0.7818, 0.2217, 0.8259, 0.2191, 0.8264, 0.242, 0.7812, 0.2433, 0.8264, 0.242, 0.8259, 0.2191, 0.7818, 0.2217, 0.7812, 0.2433, 0.3251, 0.3772, 0.2048, 0.3818, 0.2018, 0.3037, 0.3221, 0.2989, 0.2018, 0.3037, 0.2048, 0.3818, 0.3251, 0.3772, 0.3221, 0.2989, 0.6786, 0.3788, 0.6808, 0.3051, 0.7783, 0.3003, 0.7788, 0.3782, 0.7783, 0.3003, 0.6808, 0.3051, 0.6786, 0.3788, 0.7788, 0.3782, 0.6802, 0.2908, 0.7779, 0.2887, 0.7783, 0.3003, 0.6808, 0.3051, 0.7783, 0.3003, 0.7779, 0.2887, 0.6802, 0.2908, 0.6808, 0.3051, 0.0735, 0.09425, 0.02807, 0.1005, 0.03637, 0.07695, 0.07353, 0.07393, 0.03637, 0.07695, 0.02807, 0.1005, 0.0735, 0.09425, 0.07353, 0.07393, 0.1223, 0.09846, 0.0735, 0.09425, 0.07353, 0.07393, 0.1145, 0.07789, 0.07353, 0.07393, 0.0735, 0.09425, 0.1223, 0.09846, 0.1145, 0.07789, 0.126, 0.09496, 0.1223, 0.09846, 0.1145, 0.07789, 0.1164, 0.07201, 0.1145, 0.07789, 0.1223, 0.09846, 0.126, 0.09496, 0.1164, 0.07201, 0.2919, 0.1793, 0.3926, 0.1786, 0.3866, 0.2022, 0.2907, 0.2025, 0.3866, 0.2022, 0.3926, 0.1786, 0.2919, 0.1793, 0.2907, 0.2025, 0.2172, 0.1798, 0.2919, 0.1793, 0.2907, 0.2025, 0.2168, 0.2019, 0.2907, 0.2025, 0.2919, 0.1793, 0.2172, 0.1798, 0.2168, 0.2019, 0.03065, 0.07134, 0.07499, 0.06389, 0.07353, 0.07393, 0.03637, 0.07695, 0.07353, 0.07393, 0.07499, 0.06389, 0.03065, 0.07134, 0.03637, 0.07695, 0.1164, 0.07201, 0.1145, 0.07789, 0.07353, 0.07393, 0.07499, 0.06389, 0.07353, 0.07393, 0.1145, 0.07789, 0.1164, 0.07201, 0.07499, 0.06389, 0.1131, 0.3361, 0.1224, 0.3387, 0.1084, 0.3855, 0.09805, 0.3858, 0.1084, 0.3855, 0.1224, 0.3387, 0.1131, 0.3361, 0.09805, 0.3858, 0.02807, 0.1005, 0.02207, 0.09767, 0.03065, 0.07134, 0.03637, 0.07695, 0.03065, 0.07134, 0.02207, 0.09767, 0.02807, 0.1005, 0.03637, 0.07695, 0.6585, 0.3044, 0.6808, 0.3051, 0.6786, 0.3788, 0.6678, 0.3784, 0.6786, 0.3788, 0.6808, 0.3051, 0.6585, 0.3044, 0.6678, 0.3784, 0.06516, 0.2713, 0.05127, 0.2552, 0.03626, 0.2225, 0.03626, 0.2225, 0.05127, 0.2552, 0.06516, 0.2713, 0.05127, 0.2552, 0.01399, 0.2218, 0.03626, 0.2225, 0.03626, 0.2225, 0.01399, 0.2218, 0.05127, 0.2552, 0.6585, 0.3044, 0.6678, 0.3784, 0.6499, 0.3807, 0.6463, 0.3143, 0.6499, 0.3807, 0.6678, 0.3784, 0.6585, 0.3044, 0.6463, 0.3143, 0.5753, 0.2981, 0.6585, 0.3044, 0.6463, 0.3143, 0.5868, 0.3072, 0.6463, 0.3143, 0.6585, 0.3044, 0.5753, 0.2981, 0.5868, 0.3072, 0.5661, 0.3746, 0.5753, 0.2981, 0.5868, 0.3072, 0.5853, 0.3762, 0.5868, 0.3072, 0.5753, 0.2981, 0.5661, 0.3746, 0.5853, 0.3762, 0.5868, 0.3072, 0.6463, 0.3143, 0.6499, 0.3807, 0.5853, 0.3762, 0.6499, 0.3807, 0.6463, 0.3143, 0.5868, 0.3072, 0.5853, 0.3762, 0.6787, 0.1277, 0.6795, 0.164, 0.5802, 0.1274, 0.5802, 0.1274, 0.6795, 0.164, 0.6787, 0.1277, 0.7712, 0.1299, 0.7767, 0.1645, 0.6795, 0.164, 0.6787, 0.1277, 0.6795, 0.164, 0.7767, 0.1645, 0.7712, 0.1299, 0.6787, 0.1277, 0.7767, 0.1645, 0.8125, 0.128, 0.8259, 0.2191, 0.8259, 0.2191, 0.8125, 0.128, 0.7767, 0.1645, 0.7818, 0.2217, 0.7767, 0.1645, 0.8259, 0.2191, 0.8259, 0.2191, 0.7767, 0.1645, 0.7818, 0.2217, 0.7767, 0.1645, 0.7712, 0.1299, 0.8125, 0.128, 0.8125, 0.128, 0.7712, 0.1299, 0.7767, 0.1645, 0.5596, 0.109, 0.677, 0.11, 0.657, 0.1238, 0.5777, 0.1222, 0.522, 0.1739, 0.5432, 0.1601, 0.4353, 0.1515, 0.4587, 0.1688, 0.5624, 0.1924, 0.5596, 0.109, 0.5777, 0.1222, 0.5763, 0.1861, 0.4587, 0.1688, 0.4353, 0.1515, 0.4361, 0.2218, 0.4539, 0.1993, 0.677, 0.11, 0.6784, 0.2025, 0.6588, 0.1844, 0.657, 0.1238, 0.5291, 0.2061, 0.546, 0.2246, 0.5432, 0.1601, 0.522, 0.1739, 0.9813, 0.1996, 0.8369, 0.1999, 0.8379, 0.1361, 0.9828, 0.1337, 0.8398, 0.1278, 0.8384, 0.1964, 0.9826, 0.1978, 0.9761, 0.1301, 0.657, 0.1238, 0.6588, 0.1844, 0.5763, 0.1861, 0.5777, 0.1222, 0.4539, 0.1993, 0.5291, 0.2061, 0.522, 0.1739, 0.4587, 0.1688, 0.471, 0.2859, 0.4372, 0.2795, 0.4558, 0.2473, 0.4558, 0.2473, 0.4372, 0.2795, 0.471, 0.2859, 0.5295, 0.2808, 0.5156, 0.283, 0.4558, 0.2473, 0.4558, 0.2473, 0.5156, 0.283, 0.5295, 0.2808, 0.3894, 0.279, 0.3706, 0.2773, 0.4558, 0.2473, 0.4558, 0.2473, 0.3706, 0.2773, 0.3894, 0.279, 0.5156, 0.283, 0.5046, 0.2844, 0.4558, 0.2473, 0.4558, 0.2473, 0.5046, 0.2844, 0.5156, 0.283, 0.4008, 0.2799, 0.3894, 0.279, 0.4558, 0.2473, 0.4558, 0.2473, 0.3894, 0.279, 0.4008, 0.2799, 0.5046, 0.2844, 0.4774, 0.2858, 0.4558, 0.2473, 0.4558, 0.2473, 0.4774, 0.2858, 0.5046, 0.2844, 0.4311, 0.2797, 0.4008, 0.2799, 0.4558, 0.2473, 0.4558, 0.2473, 0.4008, 0.2799, 0.4311, 0.2797, 0.4774, 0.2858, 0.471, 0.2859, 0.4558, 0.2473, 0.4558, 0.2473, 0.471, 0.2859, 0.4774, 0.2858, 0.4372, 0.2795, 0.4311, 0.2797, 0.4558, 0.2473, 0.4558, 0.2473, 0.4311, 0.2797, 0.4372, 0.2795, 0.4734, 0.1282, 0.5337, 0.1287, 0.5425, 0.1368, 0.4318, 0.134, 0.5425, 0.1368, 0.5337, 0.1287, 0.4734, 0.1282, 0.4318, 0.134, 0.4338, 0.1273, 0.4403, 0.1268, 0.4318, 0.134, 0.4318, 0.134, 0.4403, 0.1268, 0.4338, 0.1273, 0.5386, 0.1286, 0.5454, 0.1283, 0.5425, 0.1368, 0.5425, 0.1368, 0.5454, 0.1283, 0.5386, 0.1286, 0.4403, 0.1268, 0.4708, 0.128, 0.4318, 0.134, 0.4318, 0.134, 0.4708, 0.128, 0.4403, 0.1268, 0.5366, 0.1289, 0.5386, 0.1286, 0.5425, 0.1368, 0.5425, 0.1368, 0.5386, 0.1286, 0.5366, 0.1289, 0.4708, 0.128, 0.4734, 0.1282, 0.4318, 0.134, 0.4318, 0.134, 0.4734, 0.1282, 0.4708, 0.128, 0.5337, 0.1287, 0.5366, 0.1289, 0.5425, 0.1368, 0.5425, 0.1368, 0.5366, 0.1289, 0.5337, 0.1287, 0.5602, 0.1528, 0.5425, 0.1368, 0.5454, 0.1283, 0.5802, 0.1274, 0.5454, 0.1283, 0.5425, 0.1368, 0.5602, 0.1528, 0.5802, 0.1274, 0.08422, 0.07231, 0.1575, 0.05999, 0.1602, 0.06934, 0.07999, 0.08144, 0.161, 0.06785, 0.1583, 0.05849, 0.08499, 0.07082, 0.08076, 0.07995, 0.07722, 0.08146, 0.07999, 0.08144, 0.06807, 0.09964, 0.06807, 0.09964, 0.07999, 0.08144, 0.07722, 0.08146, 0.08422, 0.07231, 0.07999, 0.08144, 0.07923, 0.08253, 0.08004, 0.0819, 0.07923, 0.08253, 0.07999, 0.08144, 0.08422, 0.07231, 0.08004, 0.0819, 0.07999, 0.08144, 0.07722, 0.08146, 0.08004, 0.081, 0.07923, 0.08253, 0.08004, 0.081, 0.07722, 0.08146, 0.07999, 0.08144, 0.07923, 0.08253, 0.07722, 0.08146, 0.08422, 0.07231, 0.08004, 0.0819, 0.08004, 0.081, 0.08004, 0.0819, 0.08422, 0.07231, 0.07722, 0.08146, 0.08004, 0.081, 0.08004, 0.0819, 0.07923, 0.08253, 0.08004, 0.081, 0.08004, 0.081, 0.07923, 0.08253, 0.08004, 0.0819, 0.7379, 0.4801, 0.4403, 0.4802, 0.4403, 0.528, 0.7379, 0.5279, 0.4403, 0.528, 0.4403, 0.4802, 0.7379, 0.4801, 0.7379, 0.5279, 0.9488, 0.3849, 0.9362, 0.3181, 0.9773, 0.313, 0.9975, 0.3794, 0.9773, 0.313, 0.9362, 0.3181, 0.9488, 0.3849, 0.9975, 0.3794, 0.8235, 0.2678, 0.7808, 0.2709, 0.7812, 0.2433, 0.8264, 0.242, 0.7812, 0.2433, 0.7808, 0.2709, 0.8235, 0.2678, 0.8264, 0.242, 0.5802, 0.1274, 0.6795, 0.164, 0.681, 0.2249, 0.5817, 0.2259, 0.681, 0.2249, 0.6795, 0.164, 0.5802, 0.1274, 0.5817, 0.2259, 0.3419, 0.5742, 0.3231, 0.5927, 0.3163, 0.5808, 0.3419, 0.5742, 0.3163, 0.5808, 0.3164, 0.5671, 0.3419, 0.5742, 0.3164, 0.5671, 0.3234, 0.5553, 0.3419, 0.5742, 0.3234, 0.5553, 0.3353, 0.5486, 0.3419, 0.5742, 0.3353, 0.5486, 0.349, 0.5487, 0.3419, 0.5742, 0.349, 0.5487, 0.3608, 0.5556, 0.3419, 0.5742, 0.3608, 0.5556, 0.3675, 0.5676, 0.3419, 0.5742, 0.3675, 0.5676, 0.3674, 0.5812, 0.3419, 0.5742, 0.3674, 0.5812, 0.3604, 0.593, 0.3419, 0.5742, 0.3604, 0.593, 0.3485, 0.5998, 0.3419, 0.5742, 0.3485, 0.5998, 0.3348, 0.5996, 0.3348, 0.5996, 0.3231, 0.5927, 0.3419, 0.5742, 0.3407, 0.5758, 0.3472, 0.6012, 0.3336, 0.6011, 0.3407, 0.5758, 0.3336, 0.6011, 0.3219, 0.5942, 0.3407, 0.5758, 0.3219, 0.5942, 0.3153, 0.5824, 0.3407, 0.5758, 0.3153, 0.5824, 0.3154, 0.5688, 0.3407, 0.5758, 0.3154, 0.5688, 0.3223, 0.5571, 0.3407, 0.5758, 0.3223, 0.5571, 0.3341, 0.5504, 0.3407, 0.5758, 0.3341, 0.5504, 0.3477, 0.5505, 0.3407, 0.5758, 0.3477, 0.5505, 0.3594, 0.5574, 0.3407, 0.5758, 0.3594, 0.5574, 0.3661, 0.5693, 0.3407, 0.5758, 0.3661, 0.5693, 0.366, 0.5828, 0.3407, 0.5758, 0.366, 0.5828, 0.3591, 0.5945, 0.3591, 0.5945, 0.3472, 0.6012, 0.3407, 0.5758, 0.3425, 0.5756, 0.3169, 0.5822, 0.3171, 0.5685, 0.3425, 0.5756, 0.3171, 0.5685, 0.324, 0.5567, 0.3425, 0.5756, 0.324, 0.5567, 0.3359, 0.55, 0.3425, 0.5756, 0.3359, 0.55, 0.3496, 0.5501, 0.3425, 0.5756, 0.3496, 0.5501, 0.3614, 0.5571, 0.3425, 0.5756, 0.3614, 0.5571, 0.3681, 0.569, 0.3425, 0.5756, 0.3681, 0.569, 0.368, 0.5827, 0.3425, 0.5756, 0.368, 0.5827, 0.3611, 0.5945, 0.3425, 0.5756, 0.3611, 0.5945, 0.3491, 0.6012, 0.3425, 0.5756, 0.3491, 0.6012, 0.3355, 0.6011, 0.3425, 0.5756, 0.3355, 0.6011, 0.3237, 0.5941, 0.3237, 0.5941, 0.3169, 0.5822, 0.3425, 0.5756, 0.3447, 0.5757, 0.3644, 0.5953, 0.3519, 0.6025, 0.3447, 0.5757, 0.3519, 0.6025, 0.3375, 0.6025, 0.3447, 0.5757, 0.3375, 0.6025, 0.3251, 0.5953, 0.3447, 0.5757, 0.3251, 0.5953, 0.3179, 0.5829, 0.3447, 0.5757, 0.3179, 0.5829, 0.3179, 0.5685, 0.3447, 0.5757, 0.3179, 0.5685, 0.3251, 0.5561, 0.3447, 0.5757, 0.3251, 0.5561, 0.3375, 0.5489, 0.3447, 0.5757, 0.3375, 0.5489, 0.3519, 0.5489, 0.3447, 0.5757, 0.3519, 0.5489, 0.3644, 0.5561, 0.3447, 0.5757, 0.3644, 0.5561, 0.3715, 0.5685, 0.3447, 0.5757, 0.3715, 0.5685, 0.3715, 0.5829, 0.3715, 0.5829, 0.3644, 0.5953, 0.3447, 0.5757, 0.09838, 0.4209, 0.09838, 0.4676, 0.2912, 0.4676, 0.2912, 0.4209, 0.2912, 0.4676, 0.09838, 0.4676, 0.09838, 0.4209, 0.2912, 0.4209, 0.3707, 0.5104, 0.3707, 0.5104, 0.3707, 0.5104, 0.3707, 0.5104, 0.3707, 0.5104, 0.3707, 0.5104, 0.3707, 0.5104, 0.3707, 0.5104, 0.09838, 0.4676, 0.01848, 0.4676, 0.01848, 0.6408, 0.09838, 0.6408, 0.01848, 0.6408, 0.01848, 0.4676, 0.09838, 0.4676, 0.09838, 0.6408, 0.2912, 0.4676, 0.3711, 0.4676, 0.3711, 0.4209, 0.2912, 0.4209, 0.3711, 0.4209, 0.3711, 0.4676, 0.2912, 0.4676, 0.2912, 0.4209, 0.09838, 0.4209, 0.01848, 0.4209, 0.01848, 0.4676, 0.09838, 0.4676, 0.01848, 0.4676, 0.01848, 0.4209, 0.09838, 0.4209, 0.09838, 0.4676, 0.7825, 0.4804, 0.7827, 0.5267, 0.4305, 0.5267, 0.4303, 0.4804, 0.4305, 0.5267, 0.7827, 0.5267, 0.7825, 0.4804, 0.4303, 0.4804, 0.3049, 0.4822, 0.4216, 0.4822, 0.4216, 0.5286, 0.3049, 0.5286, 0.4216, 0.5286, 0.4216, 0.4822, 0.3049, 0.4822, 0.3049, 0.5286, 0.106, 0.4928, 0.1531, 0.4928, 0.1531, 0.6857, 0.106, 0.6857, 0.106, 0.4928, 0.1531, 0.4928, 0.1531, 0.6857, 0.106, 0.6857])
me_cylinder_012.materials.append(mat_material)
me_cylinder_012.use_remesh_preserve_volume = False
me_cylinder_012.use_remesh_preserve_attributes = False
me_cylinder_012.use_mirror_vertex_groups = False
me_cylinder_012.update()

# ---- objects
ob_cylinder_001 = bpy.data.objects.new('Cylinder.001', me_cylinder_012)
ob_lamp = bpy.data.objects.new('Lamp', light_spot)
ob_camera = bpy.data.objects.new('Camera', cam_camera)

# ---- transforms, parenting, visibility, modifiers, constraints
ob_cylinder_001.location = (0.0, 0.0, 0.0)
ob_cylinder_001.scale = (0.09273, 0.09273, 0.4146)
ob_cylinder_001.lock_rotations_4d = False
ob_cylinder_001.empty_display_type = 'ARROWS'
ob_cylinder_001.lineart.crease_threshold = 0.0
ob_lamp.location = (4.076, 1.005, 5.904)
ob_lamp.rotation_euler = (0.418, 0.9509, 5.695)
ob_lamp.lock_rotations_4d = False
ob_lamp.empty_display_type = 'ARROWS'
ob_lamp.color = (0.0, 0.0, 0.0, 0.0)
ob_lamp.lineart.crease_threshold = 0.0
ob_camera.location = (10.15, -6.282, 3.365)
ob_camera.rotation_euler = (1.406, 0.01008, 1.085)
ob_camera.lock_rotations_4d = False
ob_camera.empty_display_type = 'ARROWS'
ob_camera.color = (0.0, 0.0, 0.0, 0.0)
ob_camera.display_type = 'WIRE'
ob_camera.lineart.crease_threshold = 0.0

# ---- collection membership
col_collection_1.objects.link(ob_cylinder_001)
col_collection_1.objects.link(ob_lamp)
col_collection_1.objects.link(ob_camera)

# ---- scene / render settings (as saved in the file)
scene.camera = ob_camera
scene.frame_start = 1; scene.frame_end = 250; scene.frame_set(1)
scene.render.engine = 'BLENDER_EEVEE_NEXT'
scene.render.image_settings.compression = 90
scene.render.resolution_x = 512
scene.render.resolution_y = 512
scene.render.pixel_aspect_x = 100.0
scene.render.pixel_aspect_y = 100.0
scene.render.fps = 25
scene.render.dither_intensity = 0.0
scene.render.use_compositing = False
scene.render.use_sequencer = False
scene.render.bake_margin = 2
scene.render.bake_bias = 0.0
scene.render.use_stamp_time = False
scene.render.use_stamp_date = False
scene.render.use_stamp_frame = False
scene.render.use_stamp_camera = False
scene.render.use_stamp_scene = False
scene.render.use_stamp_filename = False
scene.render.use_stamp_render_time = False
scene.render.stamp_font_size = 0
scene.cycles.use_denoising = False
scene.cycles.samples = 10
scene.cycles.sampling_pattern = 'TABULATED_SOBOL'
scene.cycles.light_sampling_threshold = 0.0
scene.cycles.use_adaptive_sampling = False
scene.cycles.use_light_tree = False
scene.cycles.blur_glossy = 0.0
scene.cycles.volume_bounces = 1
scene.cycles.pixel_filter_type = 'GAUSSIAN'
scene.cycles.sample_clamp_indirect = 0.0
scene.view_settings.view_transform = 'Raw'
bpy.context.view_layer.update()
